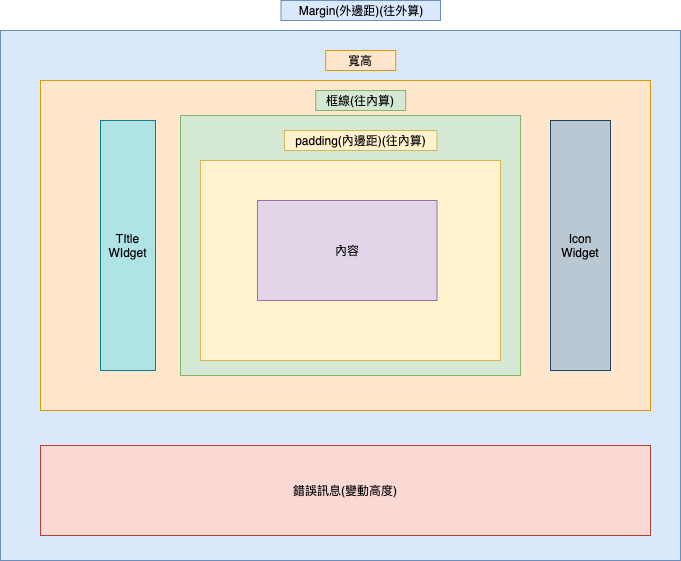

The diagram above was exported from draw.io. Its source (the exported page's mxGraphModel, read from the mxfile embedded in the PNG):
<mxGraphModel dx="911" dy="589" grid="1" gridSize="10" guides="1" tooltips="1" connect="1" arrows="1" fold="1" page="1" pageScale="1" pageWidth="827" pageHeight="1169" math="0" shadow="0">
  <root>
    <mxCell id="0" />
    <mxCell id="1" parent="0" />
    <mxCell id="2" value="" style="rounded=0;whiteSpace=wrap;html=1;fillColor=#dae8fc;strokeColor=#6c8ebf;" vertex="1" parent="1">
      <mxGeometry x="80" y="80" width="680" height="530" as="geometry" />
    </mxCell>
    <mxCell id="3" value="" style="rounded=0;whiteSpace=wrap;html=1;fillColor=#ffe6cc;strokeColor=#d79b00;" vertex="1" parent="1">
      <mxGeometry x="120" y="130" width="610" height="330" as="geometry" />
    </mxCell>
    <mxCell id="4" value="Icon Widget" style="rounded=0;whiteSpace=wrap;html=1;fillColor=#bac8d3;strokeColor=#23445d;" vertex="1" parent="1">
      <mxGeometry x="630" y="170" width="60" height="250" as="geometry" />
    </mxCell>
    <mxCell id="5" value="Margin(外邊距)(往外算)" style="text;html=1;strokeColor=#6c8ebf;fillColor=#dae8fc;align=center;verticalAlign=middle;whiteSpace=wrap;rounded=0;" vertex="1" parent="1">
      <mxGeometry x="360.5" y="50" width="159.5" height="20" as="geometry" />
    </mxCell>
    <mxCell id="6" value="TItle WIdget" style="rounded=0;whiteSpace=wrap;html=1;align=center;fillColor=#b0e3e6;strokeColor=#0e8088;" vertex="1" parent="1">
      <mxGeometry x="180" y="170" width="55" height="250" as="geometry" />
    </mxCell>
    <mxCell id="7" value="" style="rounded=0;whiteSpace=wrap;html=1;align=center;fillColor=#d5e8d4;strokeColor=#82b366;" vertex="1" parent="1">
      <mxGeometry x="260" y="165" width="340" height="260" as="geometry" />
    </mxCell>
    <mxCell id="8" value="框線(往內算)" style="text;html=1;strokeColor=#82b366;fillColor=#d5e8d4;align=center;verticalAlign=middle;whiteSpace=wrap;rounded=0;" vertex="1" parent="1">
      <mxGeometry x="395.25" y="140" width="90" height="20" as="geometry" />
    </mxCell>
    <mxCell id="9" value="" style="rounded=0;whiteSpace=wrap;html=1;align=center;fillColor=#fff2cc;strokeColor=#d6b656;" vertex="1" parent="1">
      <mxGeometry x="280" y="210" width="300" height="200" as="geometry" />
    </mxCell>
    <mxCell id="10" value="內容" style="rounded=0;whiteSpace=wrap;html=1;fillColor=#e1d5e7;strokeColor=#9673a6;" vertex="1" parent="1">
      <mxGeometry x="337" y="250" width="179.5" height="100" as="geometry" />
    </mxCell>
    <mxCell id="11" value="錯誤訊息(變動高度)" style="rounded=0;whiteSpace=wrap;html=1;fillColor=#fad9d5;strokeColor=#ae4132;" vertex="1" parent="1">
      <mxGeometry x="120" y="495" width="610" height="90" as="geometry" />
    </mxCell>
    <mxCell id="12" value="寬高" style="text;html=1;strokeColor=#d79b00;fillColor=#ffe6cc;align=center;verticalAlign=middle;whiteSpace=wrap;rounded=0;" vertex="1" parent="1">
      <mxGeometry x="405.25" y="100" width="70" height="20" as="geometry" />
    </mxCell>
    <mxCell id="13" value="padding(內邊距)(往內算)" style="text;html=1;strokeColor=#d6b656;fillColor=#fff2cc;align=center;verticalAlign=middle;whiteSpace=wrap;rounded=0;" vertex="1" parent="1">
      <mxGeometry x="364" y="180" width="152.5" height="20" as="geometry" />
    </mxCell>
  </root>
</mxGraphModel>